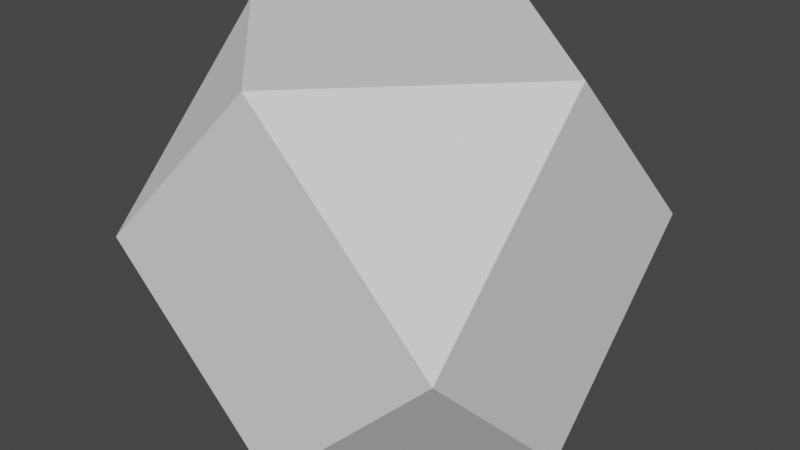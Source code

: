 # Source: octahedron_v01.blend  (saved by Blender 3.3.6; exported with 4.5.12 LTS)
import bpy
from mathutils import Matrix  # noqa: F401  (used for matrix-valued properties, if any)

bpy.ops.wm.read_factory_settings(use_empty=True)
scene = bpy.context.scene
scene.name = 'Scene'

# ---- collections
col_collection = bpy.data.collections.new('Collection'); scene.collection.children.link(col_collection)

# ---- world
world_world = bpy.data.worlds.new('World'); scene.world = world_world
world_world.use_nodes = True; world_world.node_tree.nodes.clear()
_N = world_world.node_tree.nodes; _L = world_world.node_tree.links
n0 = _N.new('ShaderNodeOutputWorld'); n0.name = 'World Output'; n0.location = (300, 300)
n1 = _N.new('ShaderNodeBackground'); n1.name = 'Background'; n1.location = (10, 300)
n1.inputs[0].default_value = (0.05088, 0.05088, 0.05088, 1.0)
_L.new(n1.outputs[0], n0.inputs[0])
n0.is_active_output = True
world_world.color = (0.05088, 0.05088, 0.05088)
world_world.use_sun_shadow = False
world_world.sun_shadow_jitter_overblur = 0.0

# ---- meshes
me_gd_mesh = bpy.data.meshes.new('GD_mesh')
me_gd_mesh.from_pydata([(4.33e-17, 0.7071, 0.7071), (-0.7071, 8.66e-17, 0.7071), (-1.299e-16, -0.7071, 0.7071), (0.7071, 0.0, 0.7071), (-0.7071, 0.7071, 6.123e-17), (-0.7071, -0.7071, 6.123e-17), (0.7071, -0.7071, 6.123e-17), (0.7071, 0.7071, 6.123e-17), (4.33e-17, 0.7071, -0.7071), (-0.7071, 8.66e-17, -0.7071), (-1.299e-16, -0.7071, -0.7071), (0.7071, 0.0, -0.7071)], [], [(1, 0, 4), (2, 1, 5), (3, 2, 6), (0, 3, 7), (4, 8, 9), (5, 9, 10), (6, 10, 11), (7, 11, 8), (1, 2, 3, 0), (0, 7, 8, 4), (4, 9, 5, 1), (5, 10, 6, 2), (6, 11, 7, 3), (8, 11, 10, 9)])
me_gd_mesh.update()

# ---- objects
ob_gd_mesh = bpy.data.objects.new('GD_mesh', me_gd_mesh)

# ---- transforms, parenting, visibility, modifiers, constraints
ob_gd_mesh.location = (0.0, 0.0, 0.0)

# ---- collection membership
col_collection.objects.link(ob_gd_mesh)

# ---- scene / render settings (as saved in the file)
scene.frame_start = 1; scene.frame_end = 250; scene.frame_set(1)
scene.render.engine = 'BLENDER_EEVEE_NEXT'
scene.cycles.sampling_pattern = 'TABULATED_SOBOL'
scene.cycles.use_light_tree = False
scene.view_settings.view_transform = 'Filmic'
bpy.context.view_layer.update()

# ---- added for rendering (the .blend has no active camera and no usable light): camera, sun
cam_auto = bpy.data.cameras.new('AutoCamera')
cam_auto.lens = 50.0
cam_auto.sensor_width = 36.0
cam_auto.clip_end = 1000.0
ob_auto_camera = bpy.data.objects.new('AutoCamera', cam_auto)
scene.collection.objects.link(ob_auto_camera)
ob_auto_camera.location = (2.26633, -2.71959, 1.81306)
ob_auto_camera.rotation_euler = (1.09748, -7.21219e-08, 0.694738)
scene.camera = ob_auto_camera
light_auto_sun = bpy.data.lights.new('AutoSun', 'SUN')
light_auto_sun.energy = 3.0
light_auto_sun.angle = 0.0523599
ob_auto_sun = bpy.data.objects.new('AutoSun', light_auto_sun)
scene.collection.objects.link(ob_auto_sun)
ob_auto_sun.rotation_euler = (0.872665, 0.174533, 0.523599)
bpy.context.view_layer.update()
